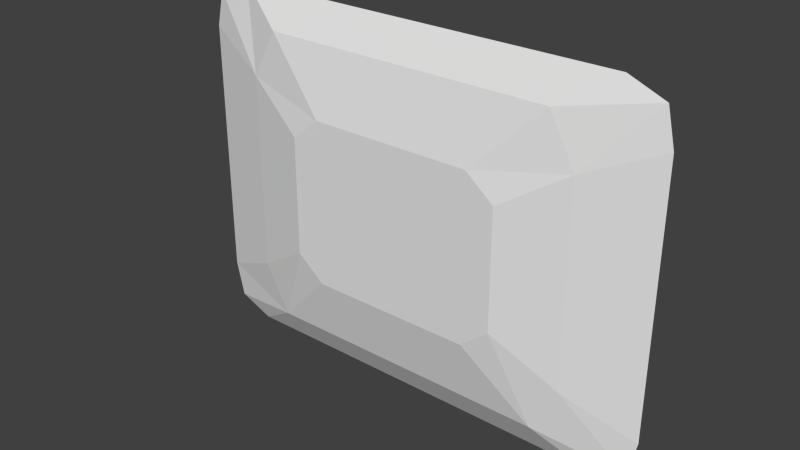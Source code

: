 # Source: 1_screen.blend  (saved by Blender 2.69.0; exported with 4.5.12 LTS)
import bpy
from mathutils import Matrix  # noqa: F401  (used for matrix-valued properties, if any)

bpy.ops.wm.read_factory_settings(use_empty=True)
scene = bpy.context.scene
scene.name = 'Scene'

# ---- collections
col_collection_1 = bpy.data.collections.new('Collection 1'); scene.collection.children.link(col_collection_1)

# ---- materials (node trees are filled in below, after node groups)
mat_material_001 = bpy.data.materials.new('Material.001')
mat_material_001.alpha_threshold = 0.0
mat_material_001.use_transparent_shadow = False
mat_material_001.roughness = 0.5
mat_material_001.line_color = (0.0, 0.0, 0.0, 1.0)

# ---- material node trees

# ---- world
world_world = bpy.data.worlds.new('World'); scene.world = world_world
world_world.color = (0.05088, 0.05088, 0.05088)
world_world.use_sun_shadow = False
world_world.sun_shadow_jitter_overblur = 0.0
world_world.cycles.sampling_method = 'MANUAL'
world_world.cycles.sample_map_resolution = 256

# ---- meshes
me_cube_002 = bpy.data.meshes.new('Cube.002')
me_cube_002.from_pydata([(0.7472, -1.192e-07, -0.6861), (0.7472, -2.384e-07, 0.6861), (0.9134, -3.576e-07, 0.495), (0.9134, 0.0, -0.495), (0.5559, -0.07171, -0.5611), (0.5559, -0.07171, 0.5611), (0.655, -0.07171, 0.378), (0.655, -0.07171, -0.378), (0.3092, -0.1296, -0.314), (0.3092, -0.1296, 0.314), (0.417, -0.1296, 0.2251), (0.417, -0.1296, -0.2251), (0.8821, -2.98e-07, 0.6305), (0.8821, -5.96e-08, -0.6305), (-0.7472, -1.192e-07, -0.6861), (-0.7472, -2.384e-07, 0.6861), (-0.9134, -3.576e-07, 0.495), (-0.9134, 0.0, -0.495), (-0.5559, -0.07171, -0.5611), (-0.5559, -0.07171, 0.5611), (-0.655, -0.07171, 0.378), (-0.655, -0.07171, -0.378), (-0.3092, -0.1296, -0.314), (-0.3092, -0.1296, 0.314), (-0.417, -0.1296, 0.2251), (-0.417, -0.1296, -0.2251), (-0.8821, -2.98e-07, 0.6305), (-0.8821, -5.96e-08, -0.6305)], [], [(3, 2, 6, 7), (0, 13, 3, 7, 4), (2, 12, 1, 5, 6), (24, 25, 22, 8, 11, 10, 9, 23), (7, 6, 10, 11), (4, 7, 11, 8), (6, 5, 9, 10), (4, 18, 14, 0), (19, 23, 9, 5), (8, 22, 18, 4), (17, 21, 20, 16), (14, 18, 21, 17, 27), (16, 20, 19, 15, 26), (21, 25, 24, 20), (18, 22, 25, 21), (20, 24, 23, 19), (15, 19, 5, 1)])
me_cube_002.materials.append(mat_material_001)
me_cube_002.use_remesh_preserve_volume = False
me_cube_002.use_remesh_preserve_attributes = False
me_cube_002.use_mirror_vertex_groups = False
me_cube_002.update()

# ---- objects
ob_screen = bpy.data.objects.new('screen', me_cube_002)

# ---- transforms, parenting, visibility, modifiers, constraints
ob_screen.location = (0.0, 0.0, 0.0)
ob_screen.scale = (0.4, 0.4, 0.4)
ob_screen.lock_rotations_4d = False
ob_screen.empty_display_type = 'ARROWS'
ob_screen.lineart.crease_threshold = 0.0

# ---- collection membership
col_collection_1.objects.link(ob_screen)

# ---- scene / render settings (as saved in the file)
scene.frame_start = 1; scene.frame_end = 250; scene.frame_set(240)
scene.render.engine = 'BLENDER_EEVEE_NEXT'
scene.render.image_settings.color_mode = 'RGB'
scene.render.image_settings.compression = 90
scene.render.resolution_percentage = 50
scene.render.dither_intensity = 0.0
scene.cycles.use_denoising = False
scene.cycles.samples = 10
scene.cycles.sampling_pattern = 'TABULATED_SOBOL'
scene.cycles.light_sampling_threshold = 0.0
scene.cycles.use_adaptive_sampling = False
scene.cycles.use_light_tree = False
scene.cycles.blur_glossy = 0.0
scene.cycles.volume_bounces = 1
scene.cycles.pixel_filter_type = 'GAUSSIAN'
scene.cycles.sample_clamp_indirect = 0.0
scene.view_settings.view_transform = 'Standard'
bpy.context.view_layer.update()

# ---- added for rendering (the .blend has no active camera and no usable light): camera, sun
cam_auto = bpy.data.cameras.new('AutoCamera')
cam_auto.lens = 50.0
cam_auto.sensor_width = 36.0
cam_auto.clip_end = 1000.0
ob_auto_camera = bpy.data.objects.new('AutoCamera', cam_auto)
scene.collection.objects.link(ob_auto_camera)
ob_auto_camera.location = (0.846929, -1.04224, 0.677543)
ob_auto_camera.rotation_euler = (1.09748, -7.21219e-08, 0.694738)
scene.camera = ob_auto_camera
light_auto_sun = bpy.data.lights.new('AutoSun', 'SUN')
light_auto_sun.energy = 3.0
light_auto_sun.angle = 0.0523599
ob_auto_sun = bpy.data.objects.new('AutoSun', light_auto_sun)
scene.collection.objects.link(ob_auto_sun)
ob_auto_sun.rotation_euler = (0.872665, 0.174533, 0.523599)
bpy.context.view_layer.update()
